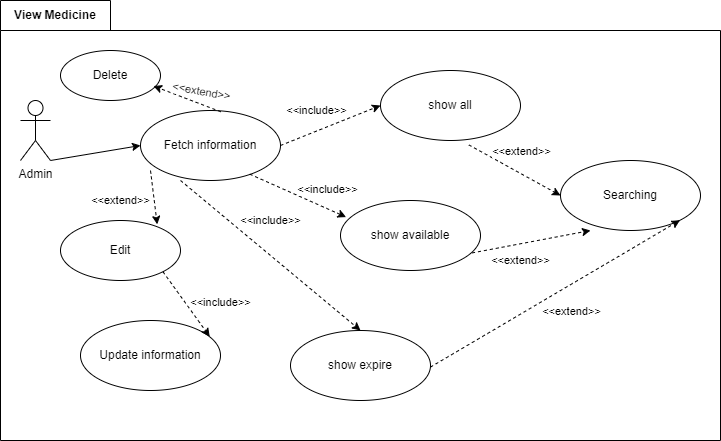

The diagram above was exported from draw.io. Its source (the exported page's mxGraphModel, read from the mxfile embedded in the PNG):
<mxGraphModel dx="1229" dy="497" grid="1" gridSize="10" guides="1" tooltips="1" connect="1" arrows="1" fold="1" page="1" pageScale="1" pageWidth="850" pageHeight="1100" math="0" shadow="0">
  <root>
    <mxCell id="0" />
    <mxCell id="1" parent="0" />
    <mxCell id="hu15qG5CBkZDYjsNlSUy-3" value="View Medicine" style="shape=folder;fontStyle=1;tabWidth=110;tabHeight=30;tabPosition=left;html=1;boundedLbl=1;labelInHeader=1;container=1;collapsible=0;recursiveResize=0;whiteSpace=wrap;" vertex="1" parent="1">
      <mxGeometry x="20" y="50" width="720" height="440" as="geometry" />
    </mxCell>
    <mxCell id="hu15qG5CBkZDYjsNlSUy-5" value="Admin" style="shape=umlActor;verticalLabelPosition=bottom;verticalAlign=top;html=1;outlineConnect=0;" vertex="1" parent="hu15qG5CBkZDYjsNlSUy-3">
      <mxGeometry x="20" y="100" width="30" height="60" as="geometry" />
    </mxCell>
    <mxCell id="hu15qG5CBkZDYjsNlSUy-6" value="Fetch information" style="ellipse;whiteSpace=wrap;html=1;" vertex="1" parent="hu15qG5CBkZDYjsNlSUy-3">
      <mxGeometry x="140" y="110" width="140" height="70" as="geometry" />
    </mxCell>
    <mxCell id="hu15qG5CBkZDYjsNlSUy-7" value="" style="endArrow=classic;html=1;rounded=0;entryX=0;entryY=0.5;entryDx=0;entryDy=0;exitX=1;exitY=1;exitDx=0;exitDy=0;exitPerimeter=0;" edge="1" parent="hu15qG5CBkZDYjsNlSUy-3" source="hu15qG5CBkZDYjsNlSUy-5" target="hu15qG5CBkZDYjsNlSUy-6">
      <mxGeometry width="50" height="50" relative="1" as="geometry">
        <mxPoint x="380" y="270" as="sourcePoint" />
        <mxPoint x="430" y="220" as="targetPoint" />
      </mxGeometry>
    </mxCell>
    <mxCell id="hu15qG5CBkZDYjsNlSUy-8" value="show all" style="ellipse;whiteSpace=wrap;html=1;" vertex="1" parent="hu15qG5CBkZDYjsNlSUy-3">
      <mxGeometry x="380" y="70" width="140" height="70" as="geometry" />
    </mxCell>
    <mxCell id="hu15qG5CBkZDYjsNlSUy-11" value="show expire" style="ellipse;whiteSpace=wrap;html=1;" vertex="1" parent="hu15qG5CBkZDYjsNlSUy-3">
      <mxGeometry x="290" y="330" width="140" height="70" as="geometry" />
    </mxCell>
    <mxCell id="hu15qG5CBkZDYjsNlSUy-9" value="show available" style="ellipse;whiteSpace=wrap;html=1;" vertex="1" parent="hu15qG5CBkZDYjsNlSUy-3">
      <mxGeometry x="340" y="200" width="140" height="70" as="geometry" />
    </mxCell>
    <mxCell id="hu15qG5CBkZDYjsNlSUy-12" value="" style="html=1;labelBackgroundColor=#ffffff;startArrow=none;startFill=0;startSize=6;endArrow=classic;endFill=1;endSize=6;jettySize=auto;orthogonalLoop=1;strokeWidth=1;dashed=1;fontSize=14;rounded=0;exitX=1;exitY=0.5;exitDx=0;exitDy=0;entryX=0;entryY=0.5;entryDx=0;entryDy=0;" edge="1" parent="hu15qG5CBkZDYjsNlSUy-3" source="hu15qG5CBkZDYjsNlSUy-6" target="hu15qG5CBkZDYjsNlSUy-8">
      <mxGeometry width="60" height="60" relative="1" as="geometry">
        <mxPoint x="370" y="200" as="sourcePoint" />
        <mxPoint x="350" y="130" as="targetPoint" />
      </mxGeometry>
    </mxCell>
    <mxCell id="hu15qG5CBkZDYjsNlSUy-15" value="&amp;lt;&amp;lt;include&amp;gt;&amp;gt;" style="edgeLabel;html=1;align=center;verticalAlign=middle;resizable=0;points=[];" vertex="1" connectable="0" parent="hu15qG5CBkZDYjsNlSUy-12">
      <mxGeometry x="0.0593" y="-2" relative="1" as="geometry">
        <mxPoint x="-18" y="-16" as="offset" />
      </mxGeometry>
    </mxCell>
    <mxCell id="hu15qG5CBkZDYjsNlSUy-13" value="" style="html=1;labelBackgroundColor=#ffffff;startArrow=none;startFill=0;startSize=6;endArrow=classic;endFill=1;endSize=6;jettySize=auto;orthogonalLoop=1;strokeWidth=1;dashed=1;fontSize=14;rounded=0;exitX=0.78;exitY=0.909;exitDx=0;exitDy=0;exitPerimeter=0;entryX=0.04;entryY=0.237;entryDx=0;entryDy=0;entryPerimeter=0;" edge="1" parent="hu15qG5CBkZDYjsNlSUy-3" source="hu15qG5CBkZDYjsNlSUy-6" target="hu15qG5CBkZDYjsNlSUy-9">
      <mxGeometry width="60" height="60" relative="1" as="geometry">
        <mxPoint x="370" y="200" as="sourcePoint" />
        <mxPoint x="430" y="140" as="targetPoint" />
      </mxGeometry>
    </mxCell>
    <mxCell id="hu15qG5CBkZDYjsNlSUy-16" value="&amp;lt;&amp;lt;include&amp;gt;&amp;gt;" style="edgeLabel;html=1;align=center;verticalAlign=middle;resizable=0;points=[];" vertex="1" connectable="0" parent="hu15qG5CBkZDYjsNlSUy-13">
      <mxGeometry x="0.1146" y="2" relative="1" as="geometry">
        <mxPoint x="23" y="-7" as="offset" />
      </mxGeometry>
    </mxCell>
    <mxCell id="hu15qG5CBkZDYjsNlSUy-14" value="" style="html=1;labelBackgroundColor=#ffffff;startArrow=none;startFill=0;startSize=6;endArrow=classic;endFill=1;endSize=6;jettySize=auto;orthogonalLoop=1;strokeWidth=1;dashed=1;fontSize=14;rounded=0;entryX=0.5;entryY=0;entryDx=0;entryDy=0;exitX=0.286;exitY=1;exitDx=0;exitDy=0;exitPerimeter=0;" edge="1" parent="hu15qG5CBkZDYjsNlSUy-3" source="hu15qG5CBkZDYjsNlSUy-6" target="hu15qG5CBkZDYjsNlSUy-11">
      <mxGeometry width="60" height="60" relative="1" as="geometry">
        <mxPoint x="60" y="255.005" as="sourcePoint" />
        <mxPoint x="270" y="215.63" as="targetPoint" />
      </mxGeometry>
    </mxCell>
    <mxCell id="hu15qG5CBkZDYjsNlSUy-17" value="&amp;lt;&amp;lt;include&amp;gt;&amp;gt;" style="edgeLabel;html=1;align=center;verticalAlign=middle;resizable=0;points=[];" vertex="1" connectable="0" parent="hu15qG5CBkZDYjsNlSUy-14">
      <mxGeometry x="-0.0657" relative="1" as="geometry">
        <mxPoint x="6" y="-30" as="offset" />
      </mxGeometry>
    </mxCell>
    <mxCell id="hu15qG5CBkZDYjsNlSUy-18" value="Searching" style="ellipse;whiteSpace=wrap;html=1;" vertex="1" parent="hu15qG5CBkZDYjsNlSUy-3">
      <mxGeometry x="560" y="160" width="140" height="70" as="geometry" />
    </mxCell>
    <mxCell id="hu15qG5CBkZDYjsNlSUy-19" value="" style="html=1;labelBackgroundColor=#ffffff;startArrow=none;startFill=0;startSize=6;endArrow=classic;endFill=1;endSize=6;jettySize=auto;orthogonalLoop=1;strokeWidth=1;dashed=1;fontSize=14;rounded=0;entryX=0;entryY=0.5;entryDx=0;entryDy=0;exitX=0.631;exitY=1.063;exitDx=0;exitDy=0;exitPerimeter=0;" edge="1" parent="hu15qG5CBkZDYjsNlSUy-3" source="hu15qG5CBkZDYjsNlSUy-8" target="hu15qG5CBkZDYjsNlSUy-18">
      <mxGeometry width="60" height="60" relative="1" as="geometry">
        <mxPoint x="370" y="210" as="sourcePoint" />
        <mxPoint x="430" y="150" as="targetPoint" />
      </mxGeometry>
    </mxCell>
    <mxCell id="hu15qG5CBkZDYjsNlSUy-26" value="&amp;lt;&amp;lt;extend&amp;gt;&amp;gt;" style="edgeLabel;html=1;align=center;verticalAlign=middle;resizable=0;points=[];" vertex="1" connectable="0" parent="hu15qG5CBkZDYjsNlSUy-19">
      <mxGeometry x="-0.3548" y="-1" relative="1" as="geometry">
        <mxPoint x="23" y="-11" as="offset" />
      </mxGeometry>
    </mxCell>
    <mxCell id="hu15qG5CBkZDYjsNlSUy-20" value="" style="html=1;labelBackgroundColor=#ffffff;startArrow=none;startFill=0;startSize=6;endArrow=classic;endFill=1;endSize=6;jettySize=auto;orthogonalLoop=1;strokeWidth=1;dashed=1;fontSize=14;rounded=0;exitX=0.94;exitY=0.749;exitDx=0;exitDy=0;exitPerimeter=0;" edge="1" parent="hu15qG5CBkZDYjsNlSUy-3" source="hu15qG5CBkZDYjsNlSUy-9">
      <mxGeometry width="60" height="60" relative="1" as="geometry">
        <mxPoint x="370" y="210" as="sourcePoint" />
        <mxPoint x="590" y="230" as="targetPoint" />
        <Array as="points">
          <mxPoint x="590" y="230" />
        </Array>
      </mxGeometry>
    </mxCell>
    <mxCell id="hu15qG5CBkZDYjsNlSUy-27" value="&amp;lt;&amp;lt;extend&amp;gt;&amp;gt;" style="edgeLabel;html=1;align=center;verticalAlign=middle;resizable=0;points=[];" vertex="1" connectable="0" parent="hu15qG5CBkZDYjsNlSUy-20">
      <mxGeometry x="-0.4147" y="-2" relative="1" as="geometry">
        <mxPoint x="13" y="12" as="offset" />
      </mxGeometry>
    </mxCell>
    <mxCell id="hu15qG5CBkZDYjsNlSUy-21" value="" style="html=1;labelBackgroundColor=#ffffff;startArrow=none;startFill=0;startSize=6;endArrow=classic;endFill=1;endSize=6;jettySize=auto;orthogonalLoop=1;strokeWidth=1;dashed=1;fontSize=14;rounded=0;exitX=0.943;exitY=0.274;exitDx=0;exitDy=0;exitPerimeter=0;entryX=1;entryY=1;entryDx=0;entryDy=0;" edge="1" parent="hu15qG5CBkZDYjsNlSUy-3" target="hu15qG5CBkZDYjsNlSUy-18">
      <mxGeometry width="60" height="60" relative="1" as="geometry">
        <mxPoint x="430" y="366.5799999999999" as="sourcePoint" />
        <mxPoint x="678" y="237" as="targetPoint" />
        <Array as="points" />
      </mxGeometry>
    </mxCell>
    <mxCell id="hu15qG5CBkZDYjsNlSUy-28" value="&amp;lt;&amp;lt;extend&amp;gt;&amp;gt;" style="edgeLabel;html=1;align=center;verticalAlign=middle;resizable=0;points=[];" vertex="1" connectable="0" parent="hu15qG5CBkZDYjsNlSUy-21">
      <mxGeometry x="-0.1064" relative="1" as="geometry">
        <mxPoint x="29" y="9" as="offset" />
      </mxGeometry>
    </mxCell>
    <mxCell id="hu15qG5CBkZDYjsNlSUy-22" value="Edit" style="ellipse;whiteSpace=wrap;html=1;" vertex="1" parent="hu15qG5CBkZDYjsNlSUy-3">
      <mxGeometry x="60" y="220" width="120" height="60" as="geometry" />
    </mxCell>
    <mxCell id="hu15qG5CBkZDYjsNlSUy-23" value="Delete" style="ellipse;whiteSpace=wrap;html=1;" vertex="1" parent="hu15qG5CBkZDYjsNlSUy-3">
      <mxGeometry x="60" y="50" width="100" height="50" as="geometry" />
    </mxCell>
    <mxCell id="hu15qG5CBkZDYjsNlSUy-24" value="" style="html=1;labelBackgroundColor=#ffffff;startArrow=none;startFill=0;startSize=6;endArrow=classic;endFill=1;endSize=6;jettySize=auto;orthogonalLoop=1;strokeWidth=1;dashed=1;fontSize=14;rounded=0;entryX=0.806;entryY=0.064;entryDx=0;entryDy=0;entryPerimeter=0;" edge="1" parent="hu15qG5CBkZDYjsNlSUy-3" target="hu15qG5CBkZDYjsNlSUy-22">
      <mxGeometry width="60" height="60" relative="1" as="geometry">
        <mxPoint x="150" y="170" as="sourcePoint" />
        <mxPoint x="320" y="200" as="targetPoint" />
        <Array as="points">
          <mxPoint x="150" y="170" />
        </Array>
      </mxGeometry>
    </mxCell>
    <mxCell id="hu15qG5CBkZDYjsNlSUy-25" value="&amp;lt;&amp;lt;extend&amp;gt;&amp;gt;" style="edgeLabel;html=1;align=center;verticalAlign=middle;resizable=0;points=[];" vertex="1" connectable="0" parent="hu15qG5CBkZDYjsNlSUy-24">
      <mxGeometry x="0.1267" y="-1" relative="1" as="geometry">
        <mxPoint x="-33" y="-1" as="offset" />
      </mxGeometry>
    </mxCell>
    <mxCell id="hu15qG5CBkZDYjsNlSUy-29" value="" style="html=1;labelBackgroundColor=#ffffff;startArrow=none;startFill=0;startSize=6;endArrow=classic;endFill=1;endSize=6;jettySize=auto;orthogonalLoop=1;strokeWidth=1;dashed=1;fontSize=14;rounded=0;exitX=0.574;exitY=0.018;exitDx=0;exitDy=0;exitPerimeter=0;entryX=0.93;entryY=0.711;entryDx=0;entryDy=0;entryPerimeter=0;" edge="1" parent="hu15qG5CBkZDYjsNlSUy-3" source="hu15qG5CBkZDYjsNlSUy-6" target="hu15qG5CBkZDYjsNlSUy-23">
      <mxGeometry width="60" height="60" relative="1" as="geometry">
        <mxPoint x="290" y="200" as="sourcePoint" />
        <mxPoint x="300" y="80" as="targetPoint" />
      </mxGeometry>
    </mxCell>
    <mxCell id="hu15qG5CBkZDYjsNlSUy-30" value="&amp;lt;&amp;lt;extend&amp;gt;&amp;gt;" style="edgeLabel;html=1;align=center;verticalAlign=middle;resizable=0;points=[];rotation=10;" vertex="1" connectable="0" parent="hu15qG5CBkZDYjsNlSUy-29">
      <mxGeometry x="0.0366" y="-1" relative="1" as="geometry">
        <mxPoint x="14" y="-7" as="offset" />
      </mxGeometry>
    </mxCell>
    <mxCell id="hu15qG5CBkZDYjsNlSUy-31" value="Update information" style="ellipse;whiteSpace=wrap;html=1;" vertex="1" parent="hu15qG5CBkZDYjsNlSUy-3">
      <mxGeometry x="80" y="320" width="140" height="70" as="geometry" />
    </mxCell>
    <mxCell id="hu15qG5CBkZDYjsNlSUy-32" value="" style="html=1;labelBackgroundColor=#ffffff;startArrow=none;startFill=0;startSize=6;endArrow=classic;endFill=1;endSize=6;jettySize=auto;orthogonalLoop=1;strokeWidth=1;dashed=1;fontSize=14;rounded=0;exitX=1;exitY=1;exitDx=0;exitDy=0;entryX=0.923;entryY=0.23;entryDx=0;entryDy=0;entryPerimeter=0;" edge="1" parent="hu15qG5CBkZDYjsNlSUy-3" source="hu15qG5CBkZDYjsNlSUy-22" target="hu15qG5CBkZDYjsNlSUy-31">
      <mxGeometry width="60" height="60" relative="1" as="geometry">
        <mxPoint x="440" y="340" as="sourcePoint" />
        <mxPoint x="500" y="280" as="targetPoint" />
        <Array as="points" />
      </mxGeometry>
    </mxCell>
    <mxCell id="hu15qG5CBkZDYjsNlSUy-33" value="&amp;lt;&amp;lt;include&amp;gt;&amp;gt;" style="edgeLabel;html=1;align=center;verticalAlign=middle;resizable=0;points=[];" vertex="1" connectable="0" parent="hu15qG5CBkZDYjsNlSUy-32">
      <mxGeometry x="-0.0409" y="1" relative="1" as="geometry">
        <mxPoint x="34" as="offset" />
      </mxGeometry>
    </mxCell>
  </root>
</mxGraphModel>